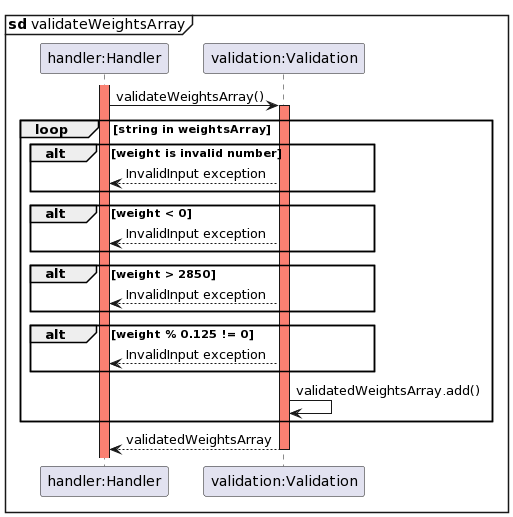

The diagram above was rendered by PlantUML. Its source (embedded in the PNG):
@startuml
mainframe **sd** validateWeightsArray
participant "handler:Handler" as Handler
participant "validation:Validation" as Validation

activate Handler #Salmon
Handler -> Validation: validateWeightsArray()
activate Validation #salmon

loop string in weightsArray
    
    alt weight is invalid number
        Validation --> Handler: InvalidInput exception
    end
    alt weight < 0
        Validation --> Handler: InvalidInput exception
    end

    alt weight > 2850
        Validation --> Handler: InvalidInput exception
    end

    alt weight % 0.125 != 0
        Validation --> Handler: InvalidInput exception
    end

    Validation -> Validation: validatedWeightsArray.add()
end

Validation --> Handler: validatedWeightsArray
deactivate Validation
@enduml